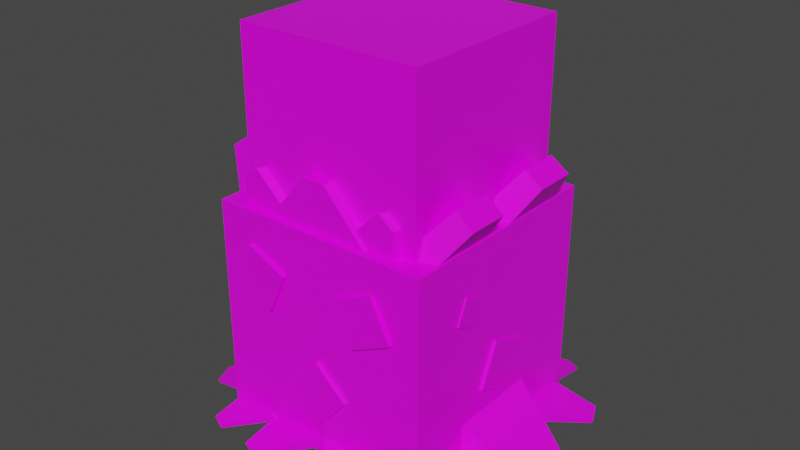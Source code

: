 # Source: spewpa.blend  (saved by Blender 2.81.16; exported with 4.5.12 LTS)
import bpy
from mathutils import Matrix  # noqa: F401  (used for matrix-valued properties, if any)

bpy.ops.wm.read_factory_settings(use_empty=True)
scene = bpy.context.scene
scene.name = 'Scene'

# ---- collections
col_collection = bpy.data.collections.new('Collection'); scene.collection.children.link(col_collection)

# ---- images (referenced by path relative to the original .blend; pixels are not part of the script)
import os
ASSET_DIR = os.environ.get("B2B_ASSET_DIR", "")  # directory of the original .blend (textures are referenced by path, not embedded)
HERE = os.path.dirname(os.path.abspath(__file__))  # packed textures are extracted next to this script under _unpacked/

def load_image(name, relpath, width, height, colorspace="sRGB"):
    """Load a texture the original file referenced (path relative to the .blend, or extracted next to this script)."""
    p = next((c for c in (os.path.join(HERE, relpath), os.path.join(ASSET_DIR, relpath)) if relpath and os.path.exists(c)), "")
    if p:
        img = bpy.data.images.load(p, check_existing=True)
        img.name = name
    else:  # same state as the original file: an image datablock whose file is absent (Cycles renders it pink)
        img = bpy.data.images.new(name, width, height)
        img.source = "FILE"
        img.filepath = "//" + (relpath or name)
    img.colorspace_settings.name = colorspace
    return img
img_spewpa_png = load_image('Spewpa.png', 'Spewpa.png', 1024, 1024, 'sRGB')
img_spewpa_eyes_png = load_image('Spewpa Eyes.png', 'spewpa_eyes.png', 1024, 1024, 'sRGB')

# ---- materials (node trees are filled in below, after node groups)
mat_spewpa = bpy.data.materials.new('Spewpa')
mat_spewpa.alpha_threshold = 0.0
mat_spewpa.use_transparent_shadow = False
mat_spewpa.line_color = (0.0, 0.0, 0.0, 1.0)
mat_spewpa_eyes = bpy.data.materials.new('Spewpa Eyes')
mat_spewpa_eyes.use_transparent_shadow = False

# ---- material node trees
mat_spewpa.use_nodes = True; mat_spewpa.node_tree.nodes.clear()
_N = mat_spewpa.node_tree.nodes; _L = mat_spewpa.node_tree.links
n0 = _N.new('ShaderNodeOutputMaterial'); n0.name = 'Material Output'; n0.location = (300, 300)
n1 = _N.new('ShaderNodeBsdfPrincipled'); n1.name = 'Principled BSDF'; n1.location = (10, 300)
n1.distribution = 'GGX'
n1.subsurface_method = 'BURLEY'
n1.inputs[2].default_value = 0.4
n1.inputs[3].default_value = 1.45
n1.inputs[27].default_value = (0.0, 0.0, 0.0, 1.0)
n1.inputs[28].default_value = 1.0
n2 = _N.new('ShaderNodeTexImage'); n2.name = 'Image Texture'; n2.location = (-280, 280)
n2.image = img_spewpa_png
n2.interpolation = 'Closest'
_L.new(n1.outputs[0], n0.inputs[0])
_L.new(n2.outputs[0], n1.inputs[0])
n0.is_active_output = True
mat_spewpa_eyes.use_nodes = True; mat_spewpa_eyes.node_tree.nodes.clear()
_N = mat_spewpa_eyes.node_tree.nodes; _L = mat_spewpa_eyes.node_tree.links
n0 = _N.new('ShaderNodeOutputMaterial'); n0.name = 'Material Output'; n0.location = (300, 300)
n1 = _N.new('ShaderNodeBsdfPrincipled'); n1.name = 'Principled BSDF'; n1.location = (10, 300)
n1.distribution = 'GGX'
n1.subsurface_method = 'BURLEY'
n1.inputs[3].default_value = 1.45
n1.inputs[27].default_value = (0.0, 0.0, 0.0, 1.0)
n1.inputs[28].default_value = 1.0
n2 = _N.new('ShaderNodeTexImage'); n2.name = 'Image Texture'; n2.location = (-280, 280)
n2.image = img_spewpa_eyes_png
n2.interpolation = 'Closest'
_L.new(n1.outputs[0], n0.inputs[0])
_L.new(n2.outputs[0], n1.inputs[0])
n0.is_active_output = True

# ---- world
world_world = bpy.data.worlds.new('World'); scene.world = world_world
world_world.use_nodes = True; world_world.node_tree.nodes.clear()
_N = world_world.node_tree.nodes; _L = world_world.node_tree.links
n0 = _N.new('ShaderNodeOutputWorld'); n0.name = 'World Output'; n0.location = (300, 300)
n1 = _N.new('ShaderNodeBackground'); n1.name = 'Background'; n1.location = (10, 300)
n1.inputs[0].default_value = (0.05088, 0.05088, 0.05088, 1.0)
_L.new(n1.outputs[0], n0.inputs[0])
n0.is_active_output = True
world_world.color = (0.05088, 0.05088, 0.05088)
world_world.use_sun_shadow = False
world_world.sun_shadow_jitter_overblur = 0.0

# ---- meshes
me_body = bpy.data.meshes.new('Body')
me_body.from_pydata([(-1.0, -1.0, -1.0), (-1.0, -1.0, 1.0), (-1.0, 1.0, -1.0), (-1.0, 1.0, 1.0), (1.0, -1.0, -1.0), (1.0, -1.0, 1.0), (1.0, 1.0, -1.0), (1.0, 1.0, 1.0), (0.7323, -0.5217, 0.9091), (0.7323, -0.09811, 1.42), (0.7323, 0.5736, 0.9091), (0.7323, 0.1111, 1.42), (0.9481, -0.5217, 0.9091), (0.9481, -0.09811, 1.42), (0.9481, 0.5736, 0.9091), (0.9481, 0.1111, 1.42), (0.7546, 0.351, 1.038), (0.7546, 0.6462, 1.32), (0.7546, 0.8027, 0.6691), (0.7546, 0.7747, 1.215), (0.9101, 0.351, 1.038), (0.9101, 0.6462, 1.32), (0.9101, 0.8027, 0.6691), (0.9101, 0.7747, 1.215), (0.9124, -0.2838, 1.038), (0.91, -0.5789, 1.32), (0.9088, -0.7355, 0.6691), (0.909, -0.7075, 1.215), (0.7569, -0.2824, 1.038), (0.7545, -0.5775, 1.32), (0.7533, -0.7341, 0.6691), (0.7535, -0.7061, 1.215), (-0.008923, 0.6622, 0.9209), (0.2435, 1.075, 1.395), (-0.008923, 0.8579, 0.7641), (0.2435, 1.231, 1.27), (0.8583, 0.6622, 0.9209), (0.6059, 1.075, 1.395), (0.8583, 0.8579, 0.7641), (0.6059, 1.231, 1.27), (-0.008923, -0.8351, 0.7579), (0.2435, -1.171, 1.289), (-0.008923, -0.6287, 0.9003), (0.2435, -1.006, 1.403), (0.8583, -0.8351, 0.7579), (0.6059, -1.171, 1.289), (0.8583, -0.6287, 0.9003), (0.6059, -1.006, 1.403), (-0.7579, 0.5736, 0.9091), (-0.7562, 0.15, 1.42), (-0.7535, -0.5217, 0.9091), (-0.7553, -0.05924, 1.42), (-0.9458, 0.5727, 0.9091), (-0.944, 0.1491, 1.42), (-0.9413, -0.5226, 0.9091), (-0.9432, -0.06011, 1.42), (-0.7767, -0.2992, 1.038), (-0.7755, -0.5944, 1.32), (-0.7748, -0.751, 0.6691), (-0.7749, -0.723, 1.215), (-0.9118, -0.2621, 1.053), (-0.9106, -0.5572, 1.336), (-0.91, -0.7138, 0.6845), (-0.9101, -0.6858, 1.231), (-0.9167, 0.3727, 1.053), (-0.9156, 0.6678, 1.336), (-0.915, 0.8244, 0.6845), (-0.9151, 0.7964, 1.231), (-0.7815, 0.3342, 1.038), (-0.7804, 0.6293, 1.32), (-0.7798, 0.7859, 0.6691), (-0.7799, 0.7579, 1.215), (-0.01191, -0.6073, 0.9209), (-0.2626, -1.021, 1.395), (-0.01112, -0.803, 0.7641), (-0.262, -1.177, 1.27), (-0.8791, -0.6109, 0.9209), (-0.625, -1.022, 1.395), (-0.8783, -0.8066, 0.7641), (-0.6244, -1.178, 1.27), (-0.01798, 0.8899, 0.7579), (-0.2717, 1.225, 1.289), (-0.01714, 0.6836, 0.9003), (-0.2711, 1.06, 1.403), (-0.8852, 0.8864, 0.7579), (-0.6341, 1.223, 1.289), (-0.8843, 0.6801, 0.9003), (-0.6335, 1.059, 1.403), (0.7085, -0.5334, -0.8027), (1.391, -0.5369, -0.9672), (0.9402, 0.08354, -0.8027), (1.456, -0.3628, -0.9672), (0.6861, -0.525, -0.9187), (1.384, -0.5345, -0.9877), (0.9178, 0.09195, -0.9187), (1.45, -0.3604, -0.9877), (0.9262, -0.05156, -0.7858), (1.457, 0.3771, -0.9502), (0.7154, 0.5728, -0.7858), (1.397, 0.5533, -0.9502), (0.9035, -0.05922, -0.9187), (1.45, 0.375, -0.9877), (0.6928, 0.5652, -0.9187), (1.391, 0.5512, -0.9877), (0.9841, 0.4449, -0.8069), (1.26, 0.9399, -0.9435), (0.6278, 0.8606, -0.8069), (1.159, 1.057, -0.9435), (0.969, 0.4319, -0.9173), (1.255, 0.9362, -0.9747), (0.6127, 0.8476, -0.9173), (1.155, 1.054, -0.9747), (0.7779, -0.9637, -0.8198), (1.334, -0.9905, -0.955), (0.9858, -0.4678, -0.8316), (1.392, -0.8506, -0.9584), (0.7597, -0.9583, -0.9145), (1.329, -0.9888, -0.9718), (0.9675, -0.4624, -0.9263), (1.387, -0.8488, -0.9752), (0.9499, 0.6005, -0.7858), (0.919, 1.381, -0.9741), (0.2322, 0.8339, -0.7858), (0.7164, 1.447, -0.9741), (0.9414, 0.5744, -0.9186), (0.9166, 1.374, -0.9977), (0.2237, 0.8079, -0.9186), (0.714, 1.44, -0.9977), (0.2094, -0.9456, -0.7858), (0.7616, -1.498, -0.9741), (0.8951, -0.6302, -0.7858), (0.9551, -1.409, -0.9741), (0.1979, -0.9207, -0.9186), (0.7584, -1.491, -0.9977), (0.8836, -0.6053, -0.9186), (0.9519, -1.402, -0.9977), (-0.4575, 0.8853, -0.9559), (-0.4575, 0.9208, -0.5201), (-0.2235, 1.599, -1.046), (-0.2235, 1.608, -0.9942), (0.4575, 0.8853, -0.9559), (0.4575, 0.9208, -0.5201), (0.2235, 1.599, -1.046), (0.2235, 1.608, -0.9942), (0.4028, -0.9112, -0.9293), (0.4023, -0.9448, -0.5153), (0.1702, -1.586, -1.015), (0.1701, -1.594, -0.9657), (-0.4665, -0.898, -0.9293), (-0.467, -0.9317, -0.5153), (-0.2544, -1.58, -1.015), (-0.2546, -1.588, -0.9657), (-0.6611, 0.5139, -0.8027), (-1.342, 0.5469, -0.9672), (-0.9193, -0.09248, -0.8027), (-1.415, 0.3757, -0.9672), (-0.6391, 0.5045, -0.9187), (-1.336, 0.5442, -0.9877), (-0.8973, -0.1019, -0.9187), (-1.409, 0.3731, -0.9877), (-0.8995, 0.04189, -0.7858), (-1.448, -0.3634, -0.9502), (-0.7159, -0.591, -0.7858), (-1.396, -0.5421, -0.9502), (-0.8765, 0.04856, -0.9187), (-1.442, -0.3616, -0.9877), (-0.6929, -0.5844, -0.9187), (-1.39, -0.5402, -0.9877), (-0.9787, -0.4516, -0.8069), (-1.276, -0.9342, -0.9435), (-0.6408, -0.8823, -0.8069), (-1.18, -1.056, -0.9435), (-0.9631, -0.4393, -0.9173), (-1.271, -0.9308, -0.9747), (-0.6251, -0.87, -0.9173), (-1.176, -1.052, -0.9747), (-0.7119, 0.9468, -0.8198), (-1.266, 0.9976, -0.955), (-0.941, 0.4603, -0.8316), (-1.331, 0.8603, -0.9584), (-0.6938, 0.9406, -0.9145), (-1.261, 0.9957, -0.9718), (-0.923, 0.4541, -0.9263), (-1.326, 0.8583, -0.9752), (-0.9513, -0.6085, -0.7858), (-0.9542, -1.39, -0.9741), (-0.2444, -0.8728, -0.7858), (-0.7546, -1.464, -0.9741), (-0.9417, -0.5828, -0.9186), (-0.9515, -1.382, -0.9977), (-0.2348, -0.8471, -0.9186), (-0.7519, -1.457, -0.9977), (-0.1446, 0.904, -0.7858), (-0.6725, 1.48, -0.9741), (-0.8433, 0.6186, -0.7858), (-0.8697, 1.399, -0.9741), (-0.1343, 0.8787, -0.9186), (-0.6695, 1.473, -0.9977), (-0.833, 0.5933, -0.9186), (-0.8667, 1.392, -0.9977), (0.9766, -0.4817, -0.448), (0.9766, -0.2083, -0.1583), (0.9766, -0.1921, -0.7214), (0.9766, 0.08141, -0.4318), (1.042, -0.4817, -0.448), (1.042, -0.2083, -0.1583), (1.042, -0.1921, -0.7214), (1.042, 0.08141, -0.4318), (0.9766, -0.9499, 0.3579), (0.9766, -0.7826, 0.7194), (0.9766, -0.5884, 0.1906), (0.9766, -0.4211, 0.5522), (1.042, -0.9499, 0.3579), (1.042, -0.7826, 0.7194), (1.042, -0.5884, 0.1906), (1.042, -0.4211, 0.5522), (0.9766, 0.3097, 0.554), (0.9766, 0.6723, 0.7187), (0.9766, 0.4744, 0.1913), (0.9766, 0.8371, 0.3561), (1.042, 0.3097, 0.554), (1.042, 0.6723, 0.7187), (1.042, 0.4744, 0.1913), (1.042, 0.8371, 0.3561), (-1.038, 0.3097, 0.554), (-1.038, 0.6723, 0.7187), (-1.038, 0.4744, 0.1913), (-1.038, 0.8371, 0.3561), (-0.9722, 0.3097, 0.554), (-0.9722, 0.6723, 0.7187), (-0.9722, 0.4744, 0.1913), (-0.9722, 0.8371, 0.3561), (-1.038, -0.5791, 0.7217), (-1.038, -0.2217, 0.5458), (-1.038, -0.755, 0.3642), (-1.038, -0.3975, 0.1884), (-0.9722, -0.5791, 0.7217), (-0.9722, -0.2217, 0.5458), (-0.9722, -0.755, 0.3642), (-0.9722, -0.3975, 0.1884), (-1.038, 0.0004372, -0.09813), (-1.038, 0.2629, -0.3978), (-1.038, -0.2992, -0.3606), (-1.038, -0.03672, -0.6602), (-0.9722, 0.0004372, -0.09813), (-0.9722, 0.2629, -0.3978), (-0.9722, -0.2992, -0.3606), (-0.9722, -0.03672, -0.6602), (-0.2353, 0.9674, 0.5134), (-0.4492, 0.9638, 0.6107), (-0.3325, 0.9658, 0.2994), (-0.5465, 0.9622, 0.3966), (-0.2359, 1.006, 0.5134), (-0.4499, 1.003, 0.6107), (-0.3331, 1.004, 0.2994), (-0.5471, 1.001, 0.3966), (0.5577, 0.9662, -0.03206), (0.1786, 0.9766, -0.118), (0.6428, 0.9408, -0.4107), (0.2637, 0.9512, -0.4966), (0.5603, 1.03, -0.03577), (0.1812, 1.041, -0.1217), (0.6454, 1.005, -0.4144), (0.2663, 1.015, -0.5003), (-0.2353, -1.011, 0.5134), (-0.4492, -1.015, 0.6107), (-0.3325, -1.013, 0.2994), (-0.5465, -1.016, 0.3966), (-0.2359, -0.9725, 0.5134), (-0.4499, -0.9761, 0.6107), (-0.3331, -0.9741, 0.2994), (-0.5471, -0.9777, 0.3966), (0.3236, -1.024, -0.1254), (-0.0571, -1.031, 0.04756), (0.1506, -1.027, -0.5061), (-0.2301, -1.033, -0.3332), (0.3224, -0.9554, -0.1254), (-0.05824, -0.9617, 0.04756), (0.1495, -0.9583, -0.5061), (-0.2312, -0.9646, -0.3332)], [], [(0, 1, 3, 2), (2, 3, 7, 6), (6, 7, 5, 4), (4, 5, 1, 0), (2, 6, 4, 0), (7, 3, 1, 5), (8, 9, 11, 10), (10, 11, 15, 14), (14, 15, 13, 12), (12, 13, 9, 8), (10, 14, 12, 8), (15, 11, 9, 13), (16, 17, 19, 18), (18, 19, 23, 22), (22, 23, 21, 20), (20, 21, 17, 16), (18, 22, 20, 16), (23, 19, 17, 21), (24, 25, 27, 26), (26, 27, 31, 30), (30, 31, 29, 28), (28, 29, 25, 24), (26, 30, 28, 24), (31, 27, 25, 29), (32, 33, 35, 34), (34, 35, 39, 38), (38, 39, 37, 36), (36, 37, 33, 32), (34, 38, 36, 32), (39, 35, 33, 37), (40, 41, 43, 42), (42, 43, 47, 46), (46, 47, 45, 44), (44, 45, 41, 40), (42, 46, 44, 40), (47, 43, 41, 45), (48, 49, 51, 50), (50, 51, 55, 54), (54, 55, 53, 52), (52, 53, 49, 48), (50, 54, 52, 48), (55, 51, 49, 53), (56, 57, 59, 58), (58, 59, 63, 62), (62, 63, 61, 60), (60, 61, 57, 56), (58, 62, 60, 56), (63, 59, 57, 61), (64, 65, 67, 66), (66, 67, 71, 70), (70, 71, 69, 68), (68, 69, 65, 64), (66, 70, 68, 64), (71, 67, 65, 69), (72, 73, 75, 74), (74, 75, 79, 78), (78, 79, 77, 76), (76, 77, 73, 72), (74, 78, 76, 72), (79, 75, 73, 77), (80, 81, 83, 82), (82, 83, 87, 86), (86, 87, 85, 84), (84, 85, 81, 80), (82, 86, 84, 80), (87, 83, 81, 85), (88, 89, 91, 90), (90, 91, 95, 94), (94, 95, 93, 92), (92, 93, 89, 88), (90, 94, 92, 88), (95, 91, 89, 93), (96, 97, 99, 98), (98, 99, 103, 102), (102, 103, 101, 100), (100, 101, 97, 96), (98, 102, 100, 96), (103, 99, 97, 101), (104, 105, 107, 106), (106, 107, 111, 110), (110, 111, 109, 108), (108, 109, 105, 104), (106, 110, 108, 104), (111, 107, 105, 109), (112, 113, 115, 114), (114, 115, 119, 118), (118, 119, 117, 116), (116, 117, 113, 112), (114, 118, 116, 112), (119, 115, 113, 117), (120, 121, 123, 122), (122, 123, 127, 126), (126, 127, 125, 124), (124, 125, 121, 120), (122, 126, 124, 120), (127, 123, 121, 125), (128, 129, 131, 130), (130, 131, 135, 134), (134, 135, 133, 132), (132, 133, 129, 128), (130, 134, 132, 128), (135, 131, 129, 133), (136, 137, 139, 138), (138, 139, 143, 142), (142, 143, 141, 140), (140, 141, 137, 136), (138, 142, 140, 136), (143, 139, 137, 141), (144, 145, 147, 146), (146, 147, 151, 150), (150, 151, 149, 148), (148, 149, 145, 144), (146, 150, 148, 144), (151, 147, 145, 149), (152, 153, 155, 154), (154, 155, 159, 158), (158, 159, 157, 156), (156, 157, 153, 152), (154, 158, 156, 152), (159, 155, 153, 157), (160, 161, 163, 162), (162, 163, 167, 166), (166, 167, 165, 164), (164, 165, 161, 160), (162, 166, 164, 160), (167, 163, 161, 165), (168, 169, 171, 170), (170, 171, 175, 174), (174, 175, 173, 172), (172, 173, 169, 168), (170, 174, 172, 168), (175, 171, 169, 173), (176, 177, 179, 178), (178, 179, 183, 182), (182, 183, 181, 180), (180, 181, 177, 176), (178, 182, 180, 176), (183, 179, 177, 181), (184, 185, 187, 186), (186, 187, 191, 190), (190, 191, 189, 188), (188, 189, 185, 184), (186, 190, 188, 184), (191, 187, 185, 189), (192, 193, 195, 194), (194, 195, 199, 198), (198, 199, 197, 196), (196, 197, 193, 192), (194, 198, 196, 192), (199, 195, 193, 197), (200, 201, 203, 202), (202, 203, 207, 206), (206, 207, 205, 204), (204, 205, 201, 200), (202, 206, 204, 200), (207, 203, 201, 205), (208, 209, 211, 210), (210, 211, 215, 214), (214, 215, 213, 212), (212, 213, 209, 208), (210, 214, 212, 208), (215, 211, 209, 213), (216, 217, 219, 218), (218, 219, 223, 222), (222, 223, 221, 220), (220, 221, 217, 216), (218, 222, 220, 216), (223, 219, 217, 221), (224, 225, 227, 226), (226, 227, 231, 230), (230, 231, 229, 228), (228, 229, 225, 224), (226, 230, 228, 224), (231, 227, 225, 229), (232, 233, 235, 234), (234, 235, 239, 238), (238, 239, 237, 236), (236, 237, 233, 232), (234, 238, 236, 232), (239, 235, 233, 237), (240, 241, 243, 242), (242, 243, 247, 246), (246, 247, 245, 244), (244, 245, 241, 240), (242, 246, 244, 240), (247, 243, 241, 245), (248, 249, 251, 250), (250, 251, 255, 254), (254, 255, 253, 252), (252, 253, 249, 248), (250, 254, 252, 248), (255, 251, 249, 253), (256, 257, 259, 258), (258, 259, 263, 262), (262, 263, 261, 260), (260, 261, 257, 256), (258, 262, 260, 256), (263, 259, 257, 261), (264, 265, 267, 266), (266, 267, 271, 270), (270, 271, 269, 268), (268, 269, 265, 264), (266, 270, 268, 264), (271, 267, 265, 269), (272, 273, 275, 274), (274, 275, 279, 278), (278, 279, 277, 276), (276, 277, 273, 272), (274, 278, 276, 272), (279, 275, 273, 277)])
_uv = me_body.uv_layers.new(name='UVMap')
_uv.uv.foreach_set('vector', [0.9299, 0.05642, 0.9363, 0.05642, 0.9363, 0.06289, 0.9299, 0.06289, 0.9299, 0.06289, 0.9363, 0.06289, 0.9363, 0.06936, 0.9299, 0.06936, 0.9299, 0.06936, 0.9363, 0.06936, 0.9363, 0.07584, 0.9299, 0.07584, 0.9299, 0.07584, 0.9363, 0.07584, 0.9363, 0.08231, 0.9299, 0.08231, 0.9234, 0.06936, 0.9299, 0.06936, 0.9299, 0.07584, 0.9234, 0.07584, 0.9363, 0.06936, 0.9428, 0.06936, 0.9428, 0.07584, 0.9363, 0.07584, 0.9343, 0.02727, 0.9516, 0.02727, 0.9516, 0.04463, 0.9343, 0.04463, 0.9343, 0.04463, 0.9516, 0.04463, 0.9516, 0.06198, 0.9343, 0.06198, 0.9343, 0.06198, 0.9516, 0.06198, 0.9516, 0.07933, 0.9343, 0.07933, 0.9343, 0.07933, 0.9516, 0.07933, 0.9516, 0.09669, 0.9343, 0.09669, 0.9169, 0.06198, 0.9343, 0.06198, 0.9343, 0.07933, 0.9169, 0.07933, 0.9516, 0.06198, 0.969, 0.06198, 0.969, 0.07933, 0.9516, 0.07933, 0.9343, 0.02727, 0.9516, 0.02727, 0.9516, 0.04463, 0.9343, 0.04463, 0.9343, 0.04463, 0.9516, 0.04463, 0.9516, 0.06198, 0.9343, 0.06198, 0.9343, 0.06198, 0.9516, 0.06198, 0.9516, 0.07933, 0.9343, 0.07933, 0.9343, 0.07933, 0.9516, 0.07933, 0.9516, 0.09669, 0.9343, 0.09669, 0.9169, 0.06198, 0.9343, 0.06198, 0.9343, 0.07933, 0.9169, 0.07933, 0.9516, 0.06198, 0.969, 0.06198, 0.969, 0.07933, 0.9516, 0.07933, 0.9343, 0.02727, 0.9516, 0.02727, 0.9516, 0.04463, 0.9343, 0.04463, 0.9343, 0.04463, 0.9516, 0.04463, 0.9516, 0.06198, 0.9343, 0.06198, 0.9343, 0.06198, 0.9516, 0.06198, 0.9516, 0.07933, 0.9343, 0.07933, 0.9343, 0.07933, 0.9516, 0.07933, 0.9516, 0.09669, 0.9343, 0.09669, 0.9169, 0.06198, 0.9343, 0.06198, 0.9343, 0.07933, 0.9169, 0.07933, 0.9516, 0.06198, 0.969, 0.06198, 0.969, 0.07933, 0.9516, 0.07933, 0.9343, 0.02727, 0.9516, 0.02727, 0.9516, 0.04463, 0.9343, 0.04463, 0.9343, 0.04463, 0.9516, 0.04463, 0.9516, 0.06198, 0.9343, 0.06198, 0.9343, 0.06198, 0.9516, 0.06198, 0.9516, 0.07933, 0.9343, 0.07933, 0.9343, 0.07933, 0.9516, 0.07933, 0.9516, 0.09669, 0.9343, 0.09669, 0.9169, 0.06198, 0.9343, 0.06198, 0.9343, 0.07933, 0.9169, 0.07933, 0.9516, 0.06198, 0.969, 0.06198, 0.969, 0.07933, 0.9516, 0.07933, 0.9343, 0.02727, 0.9516, 0.02727, 0.9516, 0.04463, 0.9343, 0.04463, 0.9343, 0.04463, 0.9516, 0.04463, 0.9516, 0.06198, 0.9343, 0.06198, 0.9343, 0.06198, 0.9516, 0.06198, 0.9516, 0.07933, 0.9343, 0.07933, 0.9343, 0.07933, 0.9516, 0.07933, 0.9516, 0.09669, 0.9343, 0.09669, 0.9169, 0.06198, 0.9343, 0.06198, 0.9343, 0.07933, 0.9169, 0.07933, 0.9516, 0.06198, 0.969, 0.06198, 0.969, 0.07933, 0.9516, 0.07933, 0.9343, 0.02727, 0.9516, 0.02727, 0.9516, 0.04463, 0.9343, 0.04463, 0.9343, 0.04463, 0.9516, 0.04463, 0.9516, 0.06198, 0.9343, 0.06198, 0.9343, 0.06198, 0.9516, 0.06198, 0.9516, 0.07933, 0.9343, 0.07933, 0.9343, 0.07933, 0.9516, 0.07933, 0.9516, 0.09669, 0.9343, 0.09669, 0.9169, 0.06198, 0.9343, 0.06198, 0.9343, 0.07933, 0.9169, 0.07933, 0.9516, 0.06198, 0.969, 0.06198, 0.969, 0.07933, 0.9516, 0.07933, 0.9343, 0.02727, 0.9516, 0.02727, 0.9516, 0.04463, 0.9343, 0.04463, 0.9343, 0.04463, 0.9516, 0.04463, 0.9516, 0.06198, 0.9343, 0.06198, 0.9343, 0.06198, 0.9516, 0.06198, 0.9516, 0.07933, 0.9343, 0.07933, 0.9343, 0.07933, 0.9516, 0.07933, 0.9516, 0.09669, 0.9343, 0.09669, 0.9169, 0.06198, 0.9343, 0.06198, 0.9343, 0.07933, 0.9169, 0.07933, 0.9516, 0.06198, 0.969, 0.06198, 0.969, 0.07933, 0.9516, 0.07933, 0.9343, 0.02727, 0.9516, 0.02727, 0.9516, 0.04463, 0.9343, 0.04463, 0.9343, 0.04463, 0.9516, 0.04463, 0.9516, 0.06198, 0.9343, 0.06198, 0.9343, 0.06198, 0.9516, 0.06198, 0.9516, 0.07933, 0.9343, 0.07933, 0.9343, 0.07933, 0.9516, 0.07933, 0.9516, 0.09669, 0.9343, 0.09669, 0.9169, 0.06198, 0.9343, 0.06198, 0.9343, 0.07933, 0.9169, 0.07933, 0.9516, 0.06198, 0.969, 0.06198, 0.969, 0.07933, 0.9516, 0.07933, 0.9343, 0.02727, 0.9516, 0.02727, 0.9516, 0.04463, 0.9343, 0.04463, 0.9343, 0.04463, 0.9516, 0.04463, 0.9516, 0.06198, 0.9343, 0.06198, 0.9343, 0.06198, 0.9516, 0.06198, 0.9516, 0.07933, 0.9343, 0.07933, 0.9343, 0.07933, 0.9516, 0.07933, 0.9516, 0.09669, 0.9343, 0.09669, 0.9169, 0.06198, 0.9343, 0.06198, 0.9343, 0.07933, 0.9169, 0.07933, 0.9516, 0.06198, 0.969, 0.06198, 0.969, 0.07933, 0.9516, 0.07933, 0.9343, 0.02727, 0.9516, 0.02727, 0.9516, 0.04463, 0.9343, 0.04463, 0.9343, 0.04463, 0.9516, 0.04463, 0.9516, 0.06198, 0.9343, 0.06198, 0.9343, 0.06198, 0.9516, 0.06198, 0.9516, 0.07933, 0.9343, 0.07933, 0.9343, 0.07933, 0.9516, 0.07933, 0.9516, 0.09669, 0.9343, 0.09669, 0.9169, 0.06198, 0.9343, 0.06198, 0.9343, 0.07933, 0.9169, 0.07933, 0.9516, 0.06198, 0.969, 0.06198, 0.969, 0.07933, 0.9516, 0.07933, 0.9379, 0.01494, 0.9627, 0.01494, 0.9627, 0.03969, 0.9379, 0.03969, 0.9379, 0.03969, 0.9627, 0.03969, 0.9627, 0.06444, 0.9379, 0.06444, 0.9379, 0.06444, 0.9627, 0.06444, 0.9627, 0.08919, 0.9379, 0.08919, 0.9379, 0.08919, 0.9627, 0.08919, 0.9627, 0.1139, 0.9379, 0.1139, 0.9132, 0.06444, 0.9379, 0.06444, 0.9379, 0.08919, 0.9132, 0.08919, 0.9627, 0.06444, 0.9874, 0.06444, 0.9874, 0.08919, 0.9627, 0.08919, 0.9379, 0.01494, 0.9627, 0.01494, 0.9627, 0.03969, 0.9379, 0.03969, 0.9379, 0.03969, 0.9627, 0.03969, 0.9627, 0.06444, 0.9379, 0.06444, 0.9379, 0.06444, 0.9627, 0.06444, 0.9627, 0.08919, 0.9379, 0.08919, 0.9379, 0.08919, 0.9627, 0.08919, 0.9627, 0.1139, 0.9379, 0.1139, 0.9132, 0.06444, 0.9379, 0.06444, 0.9379, 0.08919, 0.9132, 0.08919, 0.9627, 0.06444, 0.9874, 0.06444, 0.9874, 0.08919, 0.9627, 0.08919, 0.9379, 0.01494, 0.9627, 0.01494, 0.9627, 0.03969, 0.9379, 0.03969, 0.9379, 0.03969, 0.9627, 0.03969, 0.9627, 0.06444, 0.9379, 0.06444, 0.9379, 0.06444, 0.9627, 0.06444, 0.9627, 0.08919, 0.9379, 0.08919, 0.9379, 0.08919, 0.9627, 0.08919, 0.9627, 0.1139, 0.9379, 0.1139, 0.9132, 0.06444, 0.9379, 0.06444, 0.9379, 0.08919, 0.9132, 0.08919, 0.9627, 0.06444, 0.9874, 0.06444, 0.9874, 0.08919, 0.9627, 0.08919, 0.9379, 0.01494, 0.9627, 0.01494, 0.9627, 0.03969, 0.9379, 0.03969, 0.9379, 0.03969, 0.9627, 0.03969, 0.9627, 0.06444, 0.9379, 0.06444, 0.9379, 0.06444, 0.9627, 0.06444, 0.9627, 0.08919, 0.9379, 0.08919, 0.9379, 0.08919, 0.9627, 0.08919, 0.9627, 0.1139, 0.9379, 0.1139, 0.9132, 0.06444, 0.9379, 0.06444, 0.9379, 0.08919, 0.9132, 0.08919, 0.9627, 0.06444, 0.9874, 0.06444, 0.9874, 0.08919, 0.9627, 0.08919, 0.9379, 0.01494, 0.9627, 0.01494, 0.9627, 0.03969, 0.9379, 0.03969, 0.9379, 0.03969, 0.9627, 0.03969, 0.9627, 0.06444, 0.9379, 0.06444, 0.9379, 0.06444, 0.9627, 0.06444, 0.9627, 0.08919, 0.9379, 0.08919, 0.9379, 0.08919, 0.9627, 0.08919, 0.9627, 0.1139, 0.9379, 0.1139, 0.9132, 0.06444, 0.9379, 0.06444, 0.9379, 0.08919, 0.9132, 0.08919, 0.9627, 0.06444, 0.9874, 0.06444, 0.9874, 0.08919, 0.9627, 0.08919, 0.9379, 0.01494, 0.9627, 0.01494, 0.9627, 0.03969, 0.9379, 0.03969, 0.9379, 0.03969, 0.9627, 0.03969, 0.9627, 0.06444, 0.9379, 0.06444, 0.9379, 0.06444, 0.9627, 0.06444, 0.9627, 0.08919, 0.9379, 0.08919, 0.9379, 0.08919, 0.9627, 0.08919, 0.9627, 0.1139, 0.9379, 0.1139, 0.9132, 0.06444, 0.9379, 0.06444, 0.9379, 0.08919, 0.9132, 0.08919, 0.9627, 0.06444, 0.9874, 0.06444, 0.9874, 0.08919, 0.9627, 0.08919, 0.9379, 0.01494, 0.9627, 0.01494, 0.9627, 0.03969, 0.9379, 0.03969, 0.9379, 0.03969, 0.9627, 0.03969, 0.9627, 0.06444, 0.9379, 0.06444, 0.9379, 0.06444, 0.9627, 0.06444, 0.9627, 0.08919, 0.9379, 0.08919, 0.9379, 0.08919, 0.9627, 0.08919, 0.9627, 0.1139, 0.9379, 0.1139, 0.9132, 0.06444, 0.9379, 0.06444, 0.9379, 0.08919, 0.9132, 0.08919, 0.9627, 0.06444, 0.9874, 0.06444, 0.9874, 0.08919, 0.9627, 0.08919, 0.9379, 0.01494, 0.9627, 0.01494, 0.9627, 0.03969, 0.9379, 0.03969, 0.9379, 0.03969, 0.9627, 0.03969, 0.9627, 0.06444, 0.9379, 0.06444, 0.9379, 0.06444, 0.9627, 0.06444, 0.9627, 0.08919, 0.9379, 0.08919, 0.9379, 0.08919, 0.9627, 0.08919, 0.9627, 0.1139, 0.9379, 0.1139, 0.9132, 0.06444, 0.9379, 0.06444, 0.9379, 0.08919, 0.9132, 0.08919, 0.9627, 0.06444, 0.9874, 0.06444, 0.9874, 0.08919, 0.9627, 0.08919, 0.9379, 0.01494, 0.9627, 0.01494, 0.9627, 0.03969, 0.9379, 0.03969, 0.9379, 0.03969, 0.9627, 0.03969, 0.9627, 0.06444, 0.9379, 0.06444, 0.9379, 0.06444, 0.9627, 0.06444, 0.9627, 0.08919, 0.9379, 0.08919, 0.9379, 0.08919, 0.9627, 0.08919, 0.9627, 0.1139, 0.9379, 0.1139, 0.9132, 0.06444, 0.9379, 0.06444, 0.9379, 0.08919, 0.9132, 0.08919, 0.9627, 0.06444, 0.9874, 0.06444, 0.9874, 0.08919, 0.9627, 0.08919, 0.9379, 0.01494, 0.9627, 0.01494, 0.9627, 0.03969, 0.9379, 0.03969, 0.9379, 0.03969, 0.9627, 0.03969, 0.9627, 0.06444, 0.9379, 0.06444, 0.9379, 0.06444, 0.9627, 0.06444, 0.9627, 0.08919, 0.9379, 0.08919, 0.9379, 0.08919, 0.9627, 0.08919, 0.9627, 0.1139, 0.9379, 0.1139, 0.9132, 0.06444, 0.9379, 0.06444, 0.9379, 0.08919, 0.9132, 0.08919, 0.9627, 0.06444, 0.9874, 0.06444, 0.9874, 0.08919, 0.9627, 0.08919, 0.9379, 0.01494, 0.9627, 0.01494, 0.9627, 0.03969, 0.9379, 0.03969, 0.9379, 0.03969, 0.9627, 0.03969, 0.9627, 0.06444, 0.9379, 0.06444, 0.9379, 0.06444, 0.9627, 0.06444, 0.9627, 0.08919, 0.9379, 0.08919, 0.9379, 0.08919, 0.9627, 0.08919, 0.9627, 0.1139, 0.9379, 0.1139, 0.9132, 0.06444, 0.9379, 0.06444, 0.9379, 0.08919, 0.9132, 0.08919, 0.9627, 0.06444, 0.9874, 0.06444, 0.9874, 0.08919, 0.9627, 0.08919, 0.9379, 0.01494, 0.9627, 0.01494, 0.9627, 0.03969, 0.9379, 0.03969, 0.9379, 0.03969, 0.9627, 0.03969, 0.9627, 0.06444, 0.9379, 0.06444, 0.9379, 0.06444, 0.9627, 0.06444, 0.9627, 0.08919, 0.9379, 0.08919, 0.9379, 0.08919, 0.9627, 0.08919, 0.9627, 0.1139, 0.9379, 0.1139, 0.9132, 0.06444, 0.9379, 0.06444, 0.9379, 0.08919, 0.9132, 0.08919, 0.9627, 0.06444, 0.9874, 0.06444, 0.9874, 0.08919, 0.9627, 0.08919, 0.9379, 0.01494, 0.9627, 0.01494, 0.9627, 0.03969, 0.9379, 0.03969, 0.9379, 0.03969, 0.9627, 0.03969, 0.9627, 0.06444, 0.9379, 0.06444, 0.9379, 0.06444, 0.9627, 0.06444, 0.9627, 0.08919, 0.9379, 0.08919, 0.9379, 0.08919, 0.9627, 0.08919, 0.9627, 0.1139, 0.9379, 0.1139, 0.9132, 0.06444, 0.9379, 0.06444, 0.9379, 0.08919, 0.9132, 0.08919, 0.9627, 0.06444, 0.9874, 0.06444, 0.9874, 0.08919, 0.9627, 0.08919, 0.9379, 0.01494, 0.9627, 0.01494, 0.9627, 0.03969, 0.9379, 0.03969, 0.9379, 0.03969, 0.9627, 0.03969, 0.9627, 0.06444, 0.9379, 0.06444, 0.9379, 0.06444, 0.9627, 0.06444, 0.9627, 0.08919, 0.9379, 0.08919, 0.9379, 0.08919, 0.9627, 0.08919, 0.9627, 0.1139, 0.9379, 0.1139, 0.9132, 0.06444, 0.9379, 0.06444, 0.9379, 0.08919, 0.9132, 0.08919, 0.9627, 0.06444, 0.9874, 0.06444, 0.9874, 0.08919, 0.9627, 0.08919, 0.9418, 0.3404, 0.9539, 0.3404, 0.9539, 0.3525, 0.9418, 0.3525, 0.9418, 0.3525, 0.9539, 0.3525, 0.9539, 0.3647, 0.9418, 0.3647, 0.9418, 0.3647, 0.9539, 0.3647, 0.9539, 0.3768, 0.9418, 0.3768, 0.9418, 0.3768, 0.9539, 0.3768, 0.9539, 0.3889, 0.9418, 0.3889, 0.9297, 0.3647, 0.9418, 0.3647, 0.9418, 0.3768, 0.9297, 0.3768, 0.9539, 0.3647, 0.966, 0.3647, 0.966, 0.3768, 0.9539, 0.3768, 0.948, 0.1537, 0.9625, 0.1537, 0.9625, 0.1681, 0.948, 0.1681, 0.948, 0.1681, 0.9625, 0.1681, 0.9625, 0.1826, 0.948, 0.1826, 0.948, 0.1826, 0.9625, 0.1826, 0.9625, 0.197, 0.948, 0.197, 0.948, 0.197, 0.9625, 0.197, 0.9625, 0.2114, 0.948, 0.2114, 0.9336, 0.1826, 0.948, 0.1826, 0.948, 0.197, 0.9336, 0.197, 0.9625, 0.1826, 0.9769, 0.1826, 0.9769, 0.197, 0.9625, 0.197, 0.9349, 0.256, 0.951, 0.256, 0.951, 0.2722, 0.9349, 0.2722, 0.9349, 0.2722, 0.951, 0.2722, 0.951, 0.2884, 0.9349, 0.2884, 0.9349, 0.2884, 0.951, 0.2884, 0.951, 0.3045, 0.9349, 0.3045, 0.9349, 0.3045, 0.951, 0.3045, 0.951, 0.3207, 0.9349, 0.3207, 0.9187, 0.2884, 0.9349, 0.2884, 0.9349, 0.3045, 0.9187, 0.3045, 0.951, 0.2884, 0.9672, 0.2884, 0.9672, 0.3045, 0.951, 0.3045, 0.9418, 0.1535, 0.9539, 0.1535, 0.9539, 0.1655, 0.9418, 0.1655, 0.9418, 0.1655, 0.9539, 0.1655, 0.9539, 0.1776, 0.9418, 0.1776, 0.9418, 0.1776, 0.9539, 0.1776, 0.9539, 0.1897, 0.9418, 0.1897, 0.9418, 0.1897, 0.9539, 0.1897, 0.9539, 0.2018, 0.9418, 0.2018, 0.9297, 0.1776, 0.9418, 0.1776, 0.9418, 0.1897, 0.9297, 0.1897, 0.9539, 0.1776, 0.966, 0.1776, 0.966, 0.1897, 0.9539, 0.1897, 0.9452, 0.253, 0.9604, 0.253, 0.9604, 0.2682, 0.9452, 0.2682, 0.9452, 0.2682, 0.9604, 0.2682, 0.9604, 0.2835, 0.9452, 0.2835, 0.9452, 0.2835, 0.9604, 0.2835, 0.9604, 0.2987, 0.9452, 0.2987, 0.9452, 0.2987, 0.9604, 0.2987, 0.9604, 0.3139, 0.9452, 0.3139, 0.9299, 0.2835, 0.9452, 0.2835, 0.9452, 0.2987, 0.9299, 0.2987, 0.9604, 0.2835, 0.9756, 0.2835, 0.9756, 0.2987, 0.9604, 0.2987, 0.9448, 0.3427, 0.9558, 0.3427, 0.9558, 0.3537, 0.9448, 0.3537, 0.9448, 0.3537, 0.9558, 0.3537, 0.9558, 0.3647, 0.9448, 0.3647, 0.9448, 0.3647, 0.9558, 0.3647, 0.9558, 0.3756, 0.9448, 0.3756, 0.9448, 0.3756, 0.9558, 0.3756, 0.9558, 0.3866, 0.9448, 0.3866, 0.9339, 0.3647, 0.9448, 0.3647, 0.9448, 0.3756, 0.9339, 0.3756, 0.9558, 0.3647, 0.9668, 0.3647, 0.9668, 0.3756, 0.9558, 0.3756, 0.9613, 0.1995, 0.9492, 0.1995, 0.9492, 0.1874, 0.9613, 0.1874, 0.9613, 0.1874, 0.9492, 0.1874, 0.9492, 0.1752, 0.9613, 0.1752, 0.9613, 0.1752, 0.9492, 0.1752, 0.9492, 0.163, 0.9613, 0.163, 0.9613, 0.163, 0.9492, 0.163, 0.9492, 0.1508, 0.9613, 0.1508, 0.9735, 0.1752, 0.9613, 0.1752, 0.9613, 0.163, 0.9735, 0.163, 0.9492, 0.1752, 0.937, 0.1752, 0.937, 0.163, 0.9492, 0.163, 0.947, 0.3438, 0.9586, 0.3438, 0.9586, 0.3555, 0.947, 0.3555, 0.947, 0.3555, 0.9586, 0.3555, 0.9586, 0.3671, 0.947, 0.3671, 0.947, 0.3671, 0.9586, 0.3671, 0.9586, 0.3788, 0.947, 0.3788, 0.947, 0.3788, 0.9586, 0.3788, 0.9586, 0.3905, 0.947, 0.3905, 0.9353, 0.3671, 0.947, 0.3671, 0.947, 0.3788, 0.9353, 0.3788, 0.9586, 0.3671, 0.9703, 0.3671, 0.9703, 0.3788, 0.9586, 0.3788, 0.9551, 0.3839, 0.9455, 0.3839, 0.9455, 0.3743, 0.9551, 0.3743, 0.9551, 0.3743, 0.9455, 0.3743, 0.9455, 0.3647, 0.9551, 0.3647, 0.9551, 0.3647, 0.9455, 0.3647, 0.9455, 0.3551, 0.9551, 0.3551, 0.9551, 0.3551, 0.9455, 0.3551, 0.9455, 0.3454, 0.9551, 0.3454, 0.9647, 0.3647, 0.9551, 0.3647, 0.9551, 0.3551, 0.9647, 0.3551, 0.9455, 0.3647, 0.9359, 0.3647, 0.9359, 0.3551, 0.9455, 0.3551, 0.9332, 0.2569, 0.9428, 0.2569, 0.9428, 0.2665, 0.9332, 0.2665, 0.9332, 0.2665, 0.9428, 0.2665, 0.9428, 0.2761, 0.9332, 0.2761, 0.9332, 0.2761, 0.9428, 0.2761, 0.9428, 0.2857, 0.9332, 0.2857, 0.9332, 0.2857, 0.9428, 0.2857, 0.9428, 0.2953, 0.9332, 0.2953, 0.9236, 0.2761, 0.9332, 0.2761, 0.9332, 0.2857, 0.9236, 0.2857, 0.9428, 0.2761, 0.9524, 0.2761, 0.9524, 0.2857, 0.9428, 0.2857])
me_body.materials.append(mat_spewpa)
me_body.use_remesh_fix_poles = True
me_body.use_remesh_preserve_attributes = False
me_body.use_mirror_vertex_groups = False
me_body.update()
me_head = bpy.data.meshes.new('Head')
me_head.from_pydata([(-0.8334, -0.8334, -5.96e-08), (-0.8334, -0.8334, 1.667), (-0.8334, 0.8334, -5.96e-08), (-0.8334, 0.8334, 1.667), (0.8334, -0.8334, -5.96e-08), (0.8334, -0.8334, 1.667), (0.8334, 0.8334, -5.96e-08), (0.8334, 0.8334, 1.667)], [], [(0, 1, 3, 2), (2, 3, 7, 6), (6, 7, 5, 4), (4, 5, 1, 0), (2, 6, 4, 0), (7, 3, 1, 5)])
_uv = me_head.uv_layers.new(name='UVMap')
_uv.uv.foreach_set('vector', [0.5982, 0.2025, 0.5982, 0.5514, 0.2492, 0.5514, 0.2492, 0.2025, 0.07261, 0.3856, 0.1842, 0.3856, 0.1842, 0.4973, 0.07261, 0.4973, 0.5603, 0.6785, 0.5602, 0.9368, 0.3019, 0.9367, 0.302, 0.6784, 0.08423, 0.3608, 0.1874, 0.3608, 0.1874, 0.4639, 0.08423, 0.4639, 0.125, 0.5, 0.375, 0.5, 0.375, 0.75, 0.125, 0.75, 0.6338, 0.002717, 0.6331, 0.4124, 0.2235, 0.4116, 0.2242, 0.001982])
me_head.materials.append(mat_spewpa)
me_head.materials.append(mat_spewpa_eyes)
me_head.use_remesh_fix_poles = True
me_head.use_remesh_preserve_attributes = False
me_head.use_mirror_vertex_groups = False
me_head.update()
me_eyes = bpy.data.meshes.new('Eyes')
me_eyes.from_pydata([(0.6841, -0.7638, 1.28), (0.6841, -0.7638, 1.971), (0.6841, -0.2442, 1.28), (0.6841, -0.2442, 1.971), (0.8772, -0.7638, 1.28), (0.8772, -0.7638, 1.971), (0.8772, -0.2442, 1.28), (0.8772, -0.2442, 1.971), (0.6841, 0.2471, 1.276), (0.6841, 0.2471, 1.967), (0.6841, 0.7667, 1.276), (0.6841, 0.7667, 1.967), (0.8772, 0.2471, 1.276), (0.8772, 0.2471, 1.967), (0.8772, 0.7667, 1.276), (0.8772, 0.7667, 1.967), (0.8125, 0.1354, 2.009), (0.8125, 0.1354, 2.139), (0.8125, 0.2583, 2.009), (0.8125, 0.2583, 2.139), (0.8582, 0.1354, 2.009), (0.8582, 0.1354, 2.139), (0.8582, 0.2583, 2.009), (0.8582, 0.2583, 2.139), (0.8125, -0.2615, 2.009), (0.8125, -0.2615, 2.139), (0.8125, -0.1385, 2.009), (0.8125, -0.1385, 2.139), (0.8582, -0.2615, 2.009), (0.8582, -0.2615, 2.139), (0.8582, -0.1385, 2.009), (0.8582, -0.1385, 2.139)], [], [(0, 1, 3, 2), (2, 3, 7, 6), (6, 7, 5, 4), (4, 5, 1, 0), (2, 6, 4, 0), (7, 3, 1, 5), (8, 9, 11, 10), (10, 11, 15, 14), (14, 15, 13, 12), (12, 13, 9, 8), (10, 14, 12, 8), (15, 11, 9, 13), (16, 17, 19, 18), (18, 19, 23, 22), (22, 23, 21, 20), (20, 21, 17, 16), (18, 22, 20, 16), (23, 19, 17, 21), (24, 25, 27, 26), (26, 27, 31, 30), (30, 31, 29, 28), (28, 29, 25, 24), (26, 30, 28, 24), (31, 27, 25, 29)])
_uv = me_eyes.uv_layers.new(name='UVMap')
_uv.uv.foreach_set('vector', [0.4689, 0.07864, 0.5155, 0.07864, 0.5155, 0.1253, 0.4689, 0.1253, 0.4689, 0.1253, 0.5155, 0.1253, 0.5155, 0.1719, 0.4689, 0.1719, 0.4727, 6.896e-05, 0.4727, 0.9999, 6.875e-05, 0.9999, 6.884e-05, 6.878e-05, 0.4689, 0.2185, 0.5155, 0.2185, 0.5155, 0.2651, 0.4689, 0.2651, 0.4223, 0.1719, 0.4689, 0.1719, 0.4689, 0.2185, 0.4223, 0.2185, 0.5155, 0.1719, 0.5621, 0.1719, 0.5621, 0.2185, 0.5155, 0.2185, 0.4822, 0.4287, 0.5178, 0.4287, 0.5178, 0.4643, 0.4822, 0.4643, 0.4822, 0.4643, 0.5178, 0.4643, 0.5178, 0.5, 0.4822, 0.5, 6.874e-05, 6.89e-05, 6.886e-05, 0.9999, 0.4727, 0.9999, 0.4727, 6.872e-05, 0.4822, 0.5357, 0.5178, 0.5357, 0.5178, 0.5713, 0.4822, 0.5713, 0.4465, 0.5, 0.4822, 0.5, 0.4822, 0.5357, 0.4465, 0.5357, 0.5178, 0.5, 0.5535, 0.5, 0.5535, 0.5357, 0.5178, 0.5357, 0.4815, 0.4258, 0.5185, 0.4258, 0.5185, 0.4629, 0.4815, 0.4629, 0.4815, 0.4629, 0.5185, 0.4629, 0.5185, 0.5, 0.4815, 0.5, 0.4815, 0.5, 0.5185, 0.5, 0.5185, 0.5371, 0.4815, 0.5371, 0.4815, 0.5371, 0.5185, 0.5371, 0.5185, 0.5742, 0.4815, 0.5742, 0.4444, 0.5, 0.4815, 0.5, 0.4815, 0.5371, 0.4444, 0.5371, 0.5185, 0.5, 0.5556, 0.5, 0.5556, 0.5371, 0.5185, 0.5371, 0.4815, 0.4258, 0.5185, 0.4258, 0.5185, 0.4629, 0.4815, 0.4629, 0.4815, 0.4629, 0.5185, 0.4629, 0.5185, 0.5, 0.4815, 0.5, 0.4815, 0.5, 0.5185, 0.5, 0.5185, 0.5371, 0.4815, 0.5371, 0.4815, 0.5371, 0.5185, 0.5371, 0.5185, 0.5742, 0.4815, 0.5742, 0.4444, 0.5, 0.4815, 0.5, 0.4815, 0.5371, 0.4444, 0.5371, 0.5185, 0.5, 0.5556, 0.5, 0.5556, 0.5371, 0.5185, 0.5371])
me_eyes.materials.append(mat_spewpa_eyes)
me_eyes.use_remesh_fix_poles = True
me_eyes.use_remesh_preserve_attributes = False
me_eyes.use_mirror_vertex_groups = False
me_eyes.update()

# ---- objects
ob_body = bpy.data.objects.new('Body', me_body)
ob_head = bpy.data.objects.new('Head', me_head)
ob_eyes = bpy.data.objects.new('Eyes', me_eyes)

# ---- transforms, parenting, visibility, modifiers, constraints
ob_body.location = (0.0, 0.0, 0.7343)
ob_body.rotation_euler = (0.0, 0.0, 1.571)
ob_body.scale = (0.6493, 0.6493, 0.6493)
ob_body.lineart.crease_threshold = 0.0
ob_head.parent = ob_body
ob_head.matrix_parent_inverse = Matrix(((1.54, -0.0, 0.0, -0.0), (-0.0, 1.54, -0.0, 0.0), (0.0, -0.0, 1.54, -1.131), (-0.0, 0.0, -0.0, 1.0)))
ob_head.location = (0.0, 0.0, 1.242)
ob_head.scale = (0.6493, 0.6493, 0.6493)
ob_head.lineart.crease_threshold = 0.0
ob_eyes.parent = ob_head
ob_eyes.matrix_parent_inverse = Matrix(((1.54, -0.0, 0.0, -0.0), (-0.0, 1.54, -0.0, 0.0), (0.0, -0.0, 1.54, -1.913), (-0.0, 0.0, -0.0, 1.0)))
ob_eyes.location = (0.0, 0.0, 0.7343)
ob_eyes.scale = (0.6493, 0.6493, 0.6493)
ob_eyes.lineart.crease_threshold = 0.0

# ---- collection membership
col_collection.objects.link(ob_body)
col_collection.objects.link(ob_head)
col_collection.objects.link(ob_eyes)

# ---- scene / render settings (as saved in the file)
scene.frame_start = 1; scene.frame_end = 250; scene.frame_set(1)
scene.render.engine = 'BLENDER_EEVEE_NEXT'
scene.cycles.use_denoising = False
scene.cycles.samples = 128
scene.cycles.sampling_pattern = 'TABULATED_SOBOL'
scene.cycles.use_adaptive_sampling = False
scene.cycles.use_light_tree = False
scene.view_settings.view_transform = 'Filmic'
bpy.context.view_layer.update()

# ---- added for rendering (the .blend has no active camera and no usable light): camera, sun
cam_auto = bpy.data.cameras.new('AutoCamera')
cam_auto.lens = 50.0
cam_auto.sensor_width = 36.0
cam_auto.clip_end = 1000.0
ob_auto_camera = bpy.data.objects.new('AutoCamera', cam_auto)
scene.collection.objects.link(ob_auto_camera)
ob_auto_camera.location = (3.33525, -4.00477, 3.86158)
ob_auto_camera.rotation_euler = (1.09748, -7.21219e-08, 0.694738)
scene.camera = ob_auto_camera
light_auto_sun = bpy.data.lights.new('AutoSun', 'SUN')
light_auto_sun.energy = 3.0
light_auto_sun.angle = 0.0523599
ob_auto_sun = bpy.data.objects.new('AutoSun', light_auto_sun)
scene.collection.objects.link(ob_auto_sun)
ob_auto_sun.rotation_euler = (0.872665, 0.174533, 0.523599)
bpy.context.view_layer.update()
